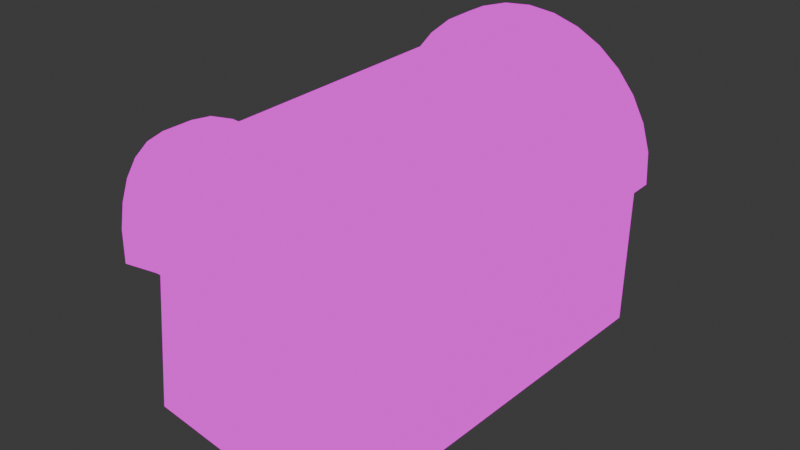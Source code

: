 # Source: chest.blend  (saved by Blender 4.0.36; exported with 4.5.12 LTS)
import bpy
from mathutils import Matrix  # noqa: F401  (used for matrix-valued properties, if any)

bpy.ops.wm.read_factory_settings(use_empty=True)
scene = bpy.context.scene
scene.name = 'Scene'

# ---- collections
col_collection = bpy.data.collections.new('Collection'); scene.collection.children.link(col_collection)

# ---- images (referenced by path relative to the original .blend; pixels are not part of the script)
import os
ASSET_DIR = os.environ.get("B2B_ASSET_DIR", "")  # directory of the original .blend (textures are referenced by path, not embedded)
HERE = os.path.dirname(os.path.abspath(__file__))  # packed textures are extracted next to this script under _unpacked/

def load_image(name, relpath, width, height, colorspace="sRGB"):
    """Load a texture the original file referenced (path relative to the .blend, or extracted next to this script)."""
    p = next((c for c in (os.path.join(HERE, relpath), os.path.join(ASSET_DIR, relpath)) if relpath and os.path.exists(c)), "")
    if p:
        img = bpy.data.images.load(p, check_existing=True)
        img.name = name
    else:  # same state as the original file: an image datablock whose file is absent (Cycles renders it pink)
        img = bpy.data.images.new(name, width, height)
        img.source = "FILE"
        img.filepath = "//" + (relpath or name)
    img.colorspace_settings.name = colorspace
    return img
img_chest_lowpoly_png = load_image('CHEST_lowpoly.png', 'CHEST_lowpoly.png', 1024, 1024, 'sRGB')
img_gold_metal_jpg = load_image('Gold_metal.jpg', 'Gold_metal.jpg', 1024, 1024, 'sRGB')

# ---- materials (node trees are filled in below, after node groups)
mat_material = bpy.data.materials.new('Material')
mat_material.alpha_threshold = 0.0
mat_material.use_transparent_shadow = False
mat_material.roughness = 0.5
mat_material.line_color = (0.0, 0.0, 0.0, 1.0)
mat_material_001 = bpy.data.materials.new('Material.001')
mat_material_001.use_transparent_shadow = False

# ---- material node trees
mat_material.use_nodes = True; mat_material.node_tree.nodes.clear()
_N = mat_material.node_tree.nodes; _L = mat_material.node_tree.links
n0 = _N.new('ShaderNodeOutputMaterial'); n0.name = 'Material Output'; n0.location = (300, 300)
n1 = _N.new('ShaderNodeEmission'); n1.name = 'Emission'; n1.location = (10, 300)
n2 = _N.new('ShaderNodeTexImage'); n2.name = 'Image Texture'; n2.location = (-280, 280)
n2.image = img_chest_lowpoly_png
_L.new(n1.outputs[0], n0.inputs[0])
_L.new(n2.outputs[0], n1.inputs[0])
n0.is_active_output = True
mat_material_001.use_nodes = True; mat_material_001.node_tree.nodes.clear()
_N = mat_material_001.node_tree.nodes; _L = mat_material_001.node_tree.links
n0 = _N.new('ShaderNodeOutputMaterial'); n0.name = 'Material Output'; n0.location = (300, 300)
n1 = _N.new('ShaderNodeEmission'); n1.name = 'Emission'; n1.location = (10, 300)
n2 = _N.new('ShaderNodeTexImage'); n2.name = 'Image Texture'; n2.location = (-280, 280)
n2.image = img_gold_metal_jpg
_L.new(n1.outputs[0], n0.inputs[0])
_L.new(n2.outputs[0], n1.inputs[0])
n0.is_active_output = True

# ---- world
world_world = bpy.data.worlds.new('World'); scene.world = world_world
world_world.use_nodes = True; world_world.node_tree.nodes.clear()
_N = world_world.node_tree.nodes; _L = world_world.node_tree.links
n0 = _N.new('ShaderNodeOutputWorld'); n0.name = 'World Output'; n0.location = (300, 300)
n1 = _N.new('ShaderNodeBackground'); n1.name = 'Background'; n1.location = (10, 300)
n1.inputs[0].default_value = (0.05088, 0.05088, 0.05088, 1.0)
_L.new(n1.outputs[0], n0.inputs[0])
n0.is_active_output = True
world_world.color = (0.05088, 0.05088, 0.05088)
world_world.use_sun_shadow = False
world_world.sun_shadow_jitter_overblur = 0.0

# ---- meshes
me_cube = bpy.data.meshes.new('Cube')
me_cube.from_pydata([(0.9253, 0.8926, 0.8578), (1.023, 1.023, -1.068), (0.9041, -0.8462, 0.9489), (0.9785, -0.9808, -0.9883), (-0.838, 0.8742, 0.8768), (-0.9929, 1.005, -1.022), (-0.6815, -0.6801, 0.7986), (-0.8805, -0.8307, -1.093), (1.017, -0.9724, 0.962), (-0.7969, -0.7964, 0.788), (1.047, 1.014, 0.8568), (-0.9605, 0.994, 0.8797), (0.865, -0.8519, -0.7269), (-0.7922, -0.8062, -0.8721), (0.9055, 0.8997, -0.8065), (-0.867, 0.8845, -0.7596)], [], [(4, 6, 13, 15), (3, 8, 9, 7), (7, 9, 11, 5), (5, 1, 3, 7), (1, 10, 8, 3), (5, 11, 10, 1), (2, 6, 9, 8), (0, 2, 8, 10), (6, 4, 11, 9), (4, 0, 10, 11), (14, 15, 13, 12), (6, 2, 12, 13), (0, 4, 15, 14), (2, 0, 14, 12)])
_uv = me_cube.uv_layers.new(name='UVMap')
_uv.uv.foreach_set('vector', [0.4201, -0.5677, 1.072, -0.5677, 1.072, -0.5677, 0.4201, -0.5677, 1.117, 0.8709, 1.117, 0.1291, 1.859, 0.1291, 1.859, 0.8709, -1.109, 0.8709, -1.109, 0.1291, -0.3668, 0.1291, -0.3668, 0.8709, 0.375, 1.613, 0.375, 0.8709, 1.117, 0.8709, 1.117, 1.613, 0.375, 0.8709, 0.375, 0.1291, 1.117, 0.1291, 1.117, 0.8709, -0.3668, 0.8709, -0.3668, 0.1291, 0.375, 0.1291, 0.375, 0.8709, 1.072, 0.08404, 1.072, -0.5677, 1.117, -0.6127, 1.117, 0.1291, 0.4201, 0.08404, 1.072, 0.08404, 1.117, 0.1291, 0.375, 0.1291, 1.072, -0.5677, 0.4201, -0.5677, 0.375, -0.6127, 1.117, -0.6127, 0.4201, -0.5677, 0.4201, 0.08404, 0.375, 0.1291, 0.375, -0.6127, 0.4201, 0.08404, 0.4201, -0.5677, 1.072, -0.5677, 1.072, 0.08404, 1.072, -0.5677, 1.072, 0.08404, 1.072, 0.08404, 1.072, -0.5677, 0.4201, 0.08404, 0.4201, -0.5677, 0.4201, -0.5677, 0.4201, 0.08404, 1.072, 0.08404, 0.4201, 0.08404, 0.4201, 0.08404, 1.072, 0.08404])
me_cube.materials.append(mat_material)
me_cube.use_mirror_vertex_groups = False
me_cube.update()
me_cube_001 = bpy.data.meshes.new('Cube.001')
me_cube_001.from_pydata([(21.58, -0.9748, -1.09), (21.79, 0.9511, -1.199), (23.68, -0.3755, -0.4823), (23.77, 0.3091, -0.5274), (21.64, -0.9839, 0.3163), (21.69, -0.4432, 0.857), (21.77, 0.389, 0.8114), (21.83, 0.9439, 0.21), (23.72, -0.1956, 0.2023), (23.69, -0.3782, 0.02652), (23.78, 0.3068, -0.0186), (23.76, 0.1216, 0.1811), (23.58, -0.9984, -1.083), (23.81, 0.9465, -1.201), (23.8, 0.3813, 0.8082), (23.84, 0.9405, 0.2089), (23.63, -1.006, 0.3278), (23.7, -0.4592, 0.8621), (22.01, -0.3612, -0.4834), (22.08, 0.3177, -0.5229), (22.08, 0.1309, 0.1837), (22.1, 0.3148, -0.01483), (22.03, -0.3645, 0.02436), (22.05, -0.1836, 0.2017), (23.7, -0.03054, -1.141), (23.72, -0.03376, -0.5046), (23.71, -0.03129, -0.9933), (23.7, -0.2048, -0.4932), (23.68, -0.2042, -0.9739), (23.74, 0.1376, -0.5162), (23.73, 0.143, -0.9899), (23.7, -0.2048, -0.4932), (23.72, -0.03376, -0.5046), (23.71, -0.03129, -0.9933), (23.68, -0.2042, -0.9739), (23.74, 0.1376, -0.5162), (23.73, 0.143, -0.9899), (22.09, -0.1925, -0.4925), (22.11, -0.02284, -0.5022), (22.09, -0.0202, -0.9895), (22.07, -0.1917, -0.9718), (22.12, 0.1471, -0.5124), (22.11, 0.1527, -0.9851), (0.04323, 5.439, -0.08037), (1.311, -4.922, -0.4225), (-0.4458, 5.83, 0.5928), (0.7832, -5.326, 0.2774), (0.2021, 5.824, 1.239), (1.359, -5.354, 0.9666), (1.224, 5.82, 1.841), (2.294, -5.395, 1.614), (2.579, 5.819, 2.377), (3.551, -5.445, 2.195), (4.222, 5.819, 2.82), (5.083, -5.498, 2.685), (6.101, 5.818, 3.146), (6.829, -5.55, 3.066), (8.134, 5.818, 3.349), (8.723, -5.599, 3.322), (10.25, 5.818, 3.418), (10.69, -5.642, 3.443), (12.36, 5.818, 3.349), (12.66, -5.678, 3.425), (14.4, 5.818, 3.146), (14.56, -5.707, 3.269), (16.27, 5.818, 2.816), (16.31, -5.728, 2.98), (17.91, 5.818, 2.372), (17.84, -5.744, 2.572), (19.26, 5.818, 1.831), (19.09, -5.753, 2.06), (20.26, 5.818, 1.214), (20.02, -5.757, 1.465), (20.88, 5.817, 0.5443), (20.57, -5.756, 0.8121), (20.35, 5.421, -0.1471), (20.06, -5.336, 0.1071), (0.5818, -5.314, -0.4243), (-0.6926, 5.838, -0.07514), (20.74, -5.75, 0.1264), (21.08, 5.818, -0.1505), (0.09871, 5.428, 0.9565), (1.279, -4.946, 0.6709), (20.36, 5.42, 0.9263), (20.1, -5.355, 1.18), (0.5529, -4.554, -0.4134), (0.7564, -4.566, 0.2877), (1.335, -4.594, 0.976), (2.271, -4.634, 1.623), (3.53, -4.683, 2.203), (5.063, -4.735, 2.693), (6.81, -4.787, 3.073), (8.704, -4.835, 3.328), (10.67, -4.877, 3.449), (12.65, -4.913, 3.431), (14.54, -4.941, 3.274), (16.29, -4.962, 2.985), (17.82, -4.978, 2.576), (19.08, -4.987, 2.064), (20.0, -4.991, 1.469), (20.56, -4.99, 0.8157), (20.73, -4.984, 0.1299), (1.289, -4.557, -0.4145), (20.05, -4.967, 0.1098), (1.26, -4.581, 0.6781), (20.09, -4.986, 1.183), (-0.6881, 5.19, -0.0784), (-0.4409, 5.182, 0.5892), (0.2074, 5.176, 1.235), (1.23, 5.171, 1.837), (2.585, 5.17, 2.372), (4.227, 5.17, 2.816), (6.103, 5.17, 3.144), (8.136, 5.17, 3.347), (10.25, 5.17, 3.416), (12.36, 5.17, 3.347), (14.4, 5.17, 3.144), (16.27, 5.17, 2.815), (17.91, 5.17, 2.371), (19.26, 5.17, 1.83), (20.26, 5.17, 1.213), (20.88, 5.17, 0.5433), (21.08, 5.171, -0.1478), (0.04348, 4.99, -0.08055), (20.35, 4.972, -0.1472), (0.09899, 4.979, 0.9563), (20.36, 4.971, 0.926), (0.7832, -5.326, 0.2774), (1.359, -5.354, 0.9666), (2.294, -5.395, 1.614), (3.551, -5.445, 2.195), (5.083, -5.498, 2.685), (6.829, -5.55, 3.066), (8.723, -5.599, 3.322), (10.69, -5.642, 3.443), (12.66, -5.678, 3.425), (14.56, -5.707, 3.269), (16.31, -5.728, 2.98), (17.84, -5.744, 2.572), (19.09, -5.753, 2.06), (20.02, -5.757, 1.465), (20.57, -5.756, 0.8121), (0.5818, -5.314, -0.4243), (20.74, -5.75, 0.1264), (0.5529, -4.554, -0.4134), (0.7564, -4.566, 0.2877), (1.335, -4.594, 0.976), (2.271, -4.634, 1.623), (3.53, -4.683, 2.203), (5.063, -4.735, 2.693), (6.81, -4.787, 3.073), (8.704, -4.835, 3.328), (10.67, -4.877, 3.449), (12.65, -4.913, 3.431), (14.54, -4.941, 3.274), (16.29, -4.962, 2.985), (17.82, -4.978, 2.576), (19.08, -4.987, 2.064), (20.0, -4.991, 1.469), (20.56, -4.99, 0.8157), (20.73, -4.984, 0.1299), (1.289, -4.557, -0.4145), (20.05, -4.967, 0.1098), (1.26, -4.581, 0.6781), (20.09, -4.986, 1.183), (0.7832, -5.326, 0.2774), (0.5818, -5.314, -0.4243), (1.359, -5.354, 0.9666), (2.294, -5.395, 1.614), (3.551, -5.445, 2.195), (5.083, -5.498, 2.685), (6.829, -5.55, 3.066), (8.723, -5.599, 3.322), (10.69, -5.642, 3.443), (12.66, -5.678, 3.425), (14.56, -5.707, 3.269), (16.31, -5.728, 2.98), (17.84, -5.744, 2.572), (19.09, -5.753, 2.06), (20.02, -5.757, 1.465), (20.57, -5.756, 0.8121), (20.74, -5.75, 0.1264), (1.311, -4.922, -0.4225), (20.06, -5.336, 0.1071), (1.279, -4.946, 0.6709), (20.1, -5.355, 1.18), (0.5529, -4.554, -0.4134), (0.7564, -4.566, 0.2877), (1.335, -4.594, 0.976), (2.271, -4.634, 1.623), (3.53, -4.683, 2.203), (5.063, -4.735, 2.693), (6.81, -4.787, 3.073), (8.704, -4.835, 3.328), (10.67, -4.877, 3.449), (12.65, -4.913, 3.431), (14.54, -4.941, 3.274), (16.29, -4.962, 2.985), (17.82, -4.978, 2.576), (19.08, -4.987, 2.064), (20.0, -4.991, 1.469), (20.56, -4.99, 0.8157), (20.73, -4.984, 0.1299), (1.289, -4.557, -0.4145), (20.05, -4.967, 0.1098), (1.26, -4.581, 0.6781), (20.09, -4.986, 1.183), (-1.726, 5.193, -0.2509), (-1.789, 5.841, -0.2075), (-1.593, 5.831, 0.6707), (-1.595, 5.183, 0.6553), (-0.8755, 5.825, 1.387), (-0.8702, 5.176, 1.383), (0.2566, 5.82, 2.054), (0.2623, 5.171, 2.049), (1.757, 5.818, 2.646), (1.763, 5.17, 2.642), (3.576, 5.818, 3.138), (3.582, 5.17, 3.134), (5.657, 5.817, 3.499), (5.657, 5.17, 3.499), (7.909, 5.817, 3.724), (7.909, 5.17, 3.724), (10.25, 5.817, 3.8), (10.25, 5.17, 3.8), (12.59, 5.817, 3.724), (12.59, 5.17, 3.724), (14.84, 5.817, 3.499), (14.84, 5.17, 3.499), (16.92, 5.817, 3.134), (16.92, 5.17, 3.134), (18.74, 5.817, 2.642), (18.74, 5.17, 2.642), (20.23, 5.817, 2.043), (20.23, 5.17, 2.043), (21.34, 5.817, 1.36), (21.34, 5.17, 1.36), (22.02, 5.817, 0.6182), (22.03, 5.17, 0.6058), (22.16, 5.819, -0.2911), (22.1, 5.172, -0.3293), (0.9849, 4.992, -0.2935), (0.6718, 5.442, -0.3865), (19.39, 4.974, -0.3627), (19.7, 5.422, -0.4613), (0.9134, 4.981, 0.692), (0.9132, 5.43, 0.6922), (19.53, 4.971, 0.656), (19.53, 5.42, 0.6562), (21.64, -5.016, 0.8829), (21.81, -5.01, 0.1963), (-0.6166, -4.553, -0.3734), (-0.4234, -4.565, 0.3307), (-0.3829, -5.326, 0.3588), (-0.5087, -5.311, -0.5659), (0.2607, -5.358, 1.121), (1.302, -5.404, 1.836), (2.702, -5.459, 2.477), (4.405, -5.517, 3.018), (6.345, -5.574, 3.438), (8.449, -5.625, 3.719), (10.64, -5.67, 3.851), (12.82, -5.707, 3.828), (14.93, -5.736, 3.652), (16.88, -5.757, 3.329), (18.58, -5.772, 2.873), (19.98, -5.781, 2.303), (21.01, -5.785, 1.642), (21.64, -5.783, 0.9165), (21.73, -5.774, 0.01199), (1.947, -4.927, -0.7377), (19.45, -5.318, -0.227), (2.121, -4.942, 0.3934), (19.33, -5.33, 0.8842), (-0.3207, -4.552, -0.6688), (-0.4078, -4.566, 0.3686), (0.2377, -4.598, 1.13), (1.281, -4.643, 1.845), (2.682, -4.697, 2.485), (4.386, -4.754, 3.026), (6.327, -4.81, 3.444), (8.431, -4.861, 3.725), (10.62, -4.905, 3.857), (12.81, -4.941, 3.833), (14.92, -4.97, 3.656), (16.87, -4.991, 3.333), (18.57, -5.006, 2.877), (19.97, -5.014, 2.306), (21.0, -5.018, 1.645), (21.63, -5.016, 0.9196), (21.52, -5.001, -0.1028), (2.105, -4.563, -0.6819), (19.28, -4.945, -0.1822), (2.101, -4.577, 0.4009), (19.33, -4.961, 0.8871)], [], [(14, 6, 5, 17), (19, 41, 35, 3), (0, 4, 5, 6, 7, 1), (1, 13, 24, 12, 0), (1, 7, 15, 13), (6, 14, 15, 7), (17, 5, 4, 16), (12, 16, 4, 0), (3, 29, 30, 26, 24, 13), (11, 10, 15, 14), (9, 8, 17, 16), (2, 9, 16, 12), (8, 11, 14, 17), (10, 3, 13, 15), (19, 21, 20, 23, 22, 18), (3, 10, 21, 19), (9, 2, 18, 22), (10, 11, 20, 21), (11, 8, 23, 20), (8, 9, 22, 23), (24, 26, 28, 27, 2, 12), (34, 33, 39, 40), (26, 30, 36, 33), (28, 26, 33, 34), (36, 35, 41, 42), (29, 25, 32, 35), (27, 28, 34, 31), (25, 27, 31, 32), (30, 29, 35, 36), (37, 40, 39, 38), (39, 42, 41, 38), (33, 36, 42, 39), (31, 34, 40, 37), (2, 31, 37, 18), (50, 52, 169, 168), (103, 101, 202, 204), (90, 89, 190, 191), (58, 60, 173, 172), (104, 105, 206, 205), (91, 90, 191, 192), (105, 103, 204, 206), (66, 68, 177, 176), (92, 91, 192, 193), (48, 50, 168, 167), (102, 104, 205, 203), (84, 82, 184, 185), (93, 92, 193, 194), (74, 79, 181, 180), (56, 58, 172, 171), (94, 93, 194, 195), (43, 75, 83, 81), (77, 79, 74, 72, 70, 68, 66, 64, 62, 60, 58, 56, 54, 52, 50, 48, 46), (80, 78, 45, 47, 49, 51, 53, 55, 57, 59, 61, 63, 65, 67, 69, 71, 73), (64, 66, 176, 175), (177, 178, 266, 265), (44, 76, 79, 77), (75, 43, 78, 80), (95, 94, 195, 196), (46, 48, 167, 165), (76, 44, 82, 84), (109, 110, 216, 214), (96, 95, 196, 197), (124, 103, 105, 126), (125, 126, 105, 104), (72, 74, 180, 179), (123, 102, 85, 106), (63, 61, 225, 227), (120, 99, 100, 121), (119, 98, 99, 120), (118, 97, 98, 119), (117, 96, 97, 118), (116, 95, 96, 117), (115, 94, 95, 116), (114, 93, 94, 115), (113, 92, 93, 114), (112, 91, 92, 113), (111, 90, 91, 112), (110, 89, 90, 111), (109, 88, 89, 110), (108, 87, 88, 109), (107, 86, 87, 108), (176, 177, 265, 264), (45, 78, 208, 209), (108, 109, 214, 212), (175, 176, 264, 263), (107, 108, 212, 210), (187, 186, 274, 275), (174, 175, 263, 262), (61, 59, 223, 225), (188, 187, 275, 276), (173, 174, 262, 261), (189, 188, 276, 277), (172, 173, 261, 260), (190, 189, 277, 278), (171, 172, 260, 259), (59, 57, 221, 223), (191, 190, 278, 279), (170, 171, 259, 258), (192, 191, 279, 280), (169, 170, 258, 257), (101, 122, 240, 250), (102, 123, 125, 104), (103, 124, 122, 101), (101, 100, 159, 160), (60, 62, 135, 134), (87, 86, 145, 146), (100, 99, 158, 159), (52, 54, 131, 130), (86, 85, 144, 145), (70, 72, 140, 139), (99, 98, 157, 158), (77, 46, 127, 142), (98, 97, 156, 157), (62, 64, 136, 135), (97, 96, 155, 156), (54, 56, 132, 131), (72, 74, 141, 140), (96, 95, 154, 155), (46, 48, 128, 127), (95, 94, 153, 154), (64, 66, 137, 136), (94, 93, 152, 153), (56, 58, 133, 132), (74, 79, 143, 141), (93, 92, 151, 152), (102, 104, 163, 161), (48, 50, 129, 128), (92, 91, 150, 151), (66, 68, 138, 137), (105, 103, 162, 164), (91, 90, 149, 150), (104, 105, 164, 163), (58, 60, 134, 133), (90, 89, 148, 149), (103, 101, 160, 162), (50, 52, 130, 129), (89, 88, 147, 148), (68, 70, 139, 138), (85, 102, 161, 144), (88, 87, 146, 147), (193, 192, 280, 281), (80, 73, 237, 239), (168, 169, 257, 256), (121, 100, 249, 238), (122, 124, 243, 240), (57, 55, 219, 221), (194, 193, 281, 282), (167, 168, 256, 255), (125, 123, 241, 245), (195, 194, 282, 283), (165, 167, 255, 253), (124, 126, 247, 243), (196, 195, 283, 284), (73, 71, 235, 237), (166, 165, 253, 254), (55, 53, 217, 219), (126, 125, 245, 247), (197, 196, 284, 285), (123, 106, 207, 241), (198, 197, 285, 286), (100, 101, 250, 249), (89, 88, 189, 190), (68, 70, 178, 177), (76, 84, 185, 183), (85, 102, 203, 186), (88, 87, 188, 189), (82, 44, 182, 184), (101, 100, 201, 202), (60, 62, 174, 173), (87, 86, 187, 188), (100, 99, 200, 201), (52, 54, 170, 169), (86, 85, 186, 187), (70, 72, 179, 178), (99, 98, 199, 200), (77, 46, 165, 166), (98, 97, 198, 199), (62, 64, 175, 174), (44, 77, 166, 182), (97, 96, 197, 198), (79, 76, 183, 181), (54, 56, 171, 170), (243, 244, 239, 240), (241, 242, 246, 245), (238, 249, 250, 240), (207, 251, 252, 210), (208, 207, 210, 209), (209, 210, 212, 211), (211, 212, 214, 213), (213, 214, 216, 215), (215, 216, 218, 217), (217, 218, 220, 219), (219, 220, 222, 221), (221, 222, 224, 223), (223, 224, 226, 225), (225, 226, 228, 227), (227, 228, 230, 229), (229, 230, 232, 231), (231, 232, 234, 233), (233, 234, 236, 235), (235, 236, 238, 237), (237, 238, 240, 239), (242, 241, 207, 208), (246, 248, 247, 245), (244, 243, 247, 248), (274, 254, 253, 275), (275, 253, 255, 276), (276, 255, 256, 277), (277, 256, 257, 278), (278, 257, 258, 279), (279, 258, 259, 280), (280, 259, 260, 281), (281, 260, 261, 282), (282, 261, 262, 283), (283, 262, 263, 284), (284, 263, 264, 285), (285, 264, 265, 286), (286, 265, 266, 287), (287, 266, 267, 288), (288, 267, 268, 289), (289, 268, 269, 290), (291, 270, 254, 274), (293, 294, 273, 272), (292, 271, 273, 294), (270, 291, 293, 272), (271, 292, 290, 269), (78, 43, 242, 208), (110, 111, 218, 216), (178, 179, 267, 266), (85, 86, 252, 251), (47, 45, 209, 211), (111, 112, 220, 218), (179, 180, 268, 267), (106, 85, 251, 207), (65, 63, 227, 229), (112, 113, 222, 220), (180, 181, 269, 268), (86, 107, 210, 252), (75, 80, 239, 244), (203, 205, 293, 291), (113, 114, 224, 222), (182, 166, 254, 270), (206, 204, 292, 294), (49, 47, 211, 213), (114, 115, 226, 224), (181, 183, 271, 269), (67, 65, 229, 231), (205, 206, 294, 293), (115, 116, 228, 226), (185, 184, 272, 273), (204, 202, 290, 292), (116, 117, 230, 228), (183, 185, 273, 271), (81, 83, 248, 246), (186, 203, 291, 274), (51, 49, 213, 215), (117, 118, 232, 230), (184, 182, 270, 272), (83, 75, 244, 248), (69, 67, 231, 233), (202, 201, 289, 290), (118, 119, 234, 232), (43, 81, 246, 242), (201, 200, 288, 289), (119, 120, 236, 234), (200, 199, 287, 288), (53, 51, 215, 217), (120, 121, 238, 236), (71, 69, 233, 235), (199, 198, 286, 287)])
me_cube_001.polygons.foreach_set('material_index', [1, 1, 1, 1, 1, 1, 1, 1, 1, 1, 1, 1, 1, 1, 1, 1, 1, 1, 1, 1, 1, 1, 1, 1, 1, 1, 1, 1, 1, 1, 1, 1, 1, 1, 0, 0, 0, 0, 0, 0, 0, 1, 0, 0, 0, 0, 0, 0, 0, 0, 0, 0, 0, 1, 1, 0, 0, 1, 0, 0, 0, 1, 0, 0, 1, 0, 1, 0, 0, 0, 0, 0, 0, 0, 0, 0, 0, 0, 0, 0, 0, 1, 1, 0, 1, 0, 0, 1, 1, 0, 1, 0, 1, 0, 1, 1, 0, 1, 0, 1, 0, 0, 0, 0, 0, 0, 0, 0, 0, 0, 0, 0, 0, 0, 0, 0, 0, 0, 0, 0, 0, 0, 0, 0, 0, 0, 0, 0, 0, 0, 0, 0, 0, 0, 0, 0, 0, 0, 0, 0, 0, 1, 1, 1, 0, 1, 0, 1, 0, 0, 1, 0, 1, 1, 1, 1, 0, 1, 0, 1, 1, 0, 1, 0, 0, 0, 0, 0, 0, 0, 1, 0, 0, 1, 1, 0, 1, 1, 0, 1, 0, 0, 1, 1, 1, 1, 1, 1, 1, 1, 1, 1, 1, 1, 1, 1, 1, 1, 1, 1, 1, 1, 1, 1, 1, 1, 1, 1, 1, 1, 1, 1, 1, 1, 1, 1, 1, 1, 1, 1, 1, 1, 1, 1, 1, 1, 1, 0, 1, 0, 1, 0, 1, 0, 1, 0, 1, 1, 1, 0, 0, 1, 0, 1, 0, 1, 1, 0, 0, 1, 0, 0, 1, 1, 0, 1, 0, 1, 1, 1, 0, 0, 1, 1, 0, 1, 1, 0, 1, 1])
_uv = me_cube_001.uv_layers.new(name='UVMap')
_uv.uv.foreach_set('vector', [0.05013, 0.5738, 0.0506, 0.5098, 0.07695, 0.5076, 0.07674, 0.5709, 0.2513, 0.4999, 0.2566, 0.5013, 0.2567, 0.5524, 0.2513, 0.5531, -0.2271, 0.6217, -0.2272, 0.5771, -0.21, 0.5601, -0.1836, 0.5615, -0.1661, 0.5805, -0.1661, 0.625, -0.0109, 0.5704, -0.01152, 0.5065, 0.01945, 0.5096, 0.05013, 0.513, 0.05013, 0.5764, -0.1137, 0.5504, -0.06912, 0.5515, -0.06916, 0.6152, -0.1137, 0.6143, -0.04989, 0.5498, -0.05, 0.6139, -0.06916, 0.6152, -0.06912, 0.5515, 0.07674, 0.5709, 0.07695, 0.5076, 0.09402, 0.5065, 0.09402, 0.5693, -0.1661, 0.5617, -0.1215, 0.5601, -0.1217, 0.6229, -0.1661, 0.6251, -0.2688, 0.6041, -0.2634, 0.6037, -0.2635, 0.6187, -0.2579, 0.6188, -0.2579, 0.6235, -0.289, 0.6254, -0.263, 0.5817, -0.2688, 0.588, -0.289, 0.5808, -0.2713, 0.5618, -0.2471, 0.5865, -0.2529, 0.581, -0.2446, 0.5601, -0.2272, 0.5769, -0.2471, 0.6026, -0.2471, 0.5865, -0.2272, 0.5769, -0.2272, 0.6215, -0.2529, 0.581, -0.263, 0.5817, -0.2713, 0.5618, -0.2446, 0.5601, -0.2688, 0.588, -0.2688, 0.6041, -0.289, 0.6254, -0.289, 0.5808, 0.295, 0.483, 0.295, 0.4669, 0.3008, 0.4606, 0.3108, 0.46, 0.3166, 0.4656, 0.3166, 0.4816, 0.07278, 0.627, 0.0567, 0.6274, 0.05658, 0.5743, 0.07264, 0.5738, 0.1097, 0.5645, 0.1258, 0.5649, 0.1258, 0.6177, 0.1098, 0.6171, 0.0567, 0.6274, 0.05021, 0.6268, 0.05013, 0.5738, 0.05658, 0.5743, 0.09402, 0.5645, 0.1041, 0.5657, 0.1041, 0.6185, 0.09416, 0.6175, 0.1041, 0.5657, 0.1097, 0.5666, 0.1097, 0.6192, 0.1041, 0.6185, -0.2579, 0.6235, -0.2579, 0.6188, -0.2524, 0.6182, -0.2525, 0.603, -0.2471, 0.6026, -0.2272, 0.6215, -0.01434, 0.6009, -0.01981, 0.6016, -0.01977, 0.5504, -0.01434, 0.5498, 0.3166, 0.46, 0.3166, 0.46, 0.3166, 0.46, 0.3166, 0.46, 0.3166, 0.46, 0.3166, 0.46, 0.3166, 0.46, 0.3166, 0.46, 0.08776, 0.6251, 0.07278, 0.6254, 0.07282, 0.5743, 0.08776, 0.5738, 0.3166, 0.46, 0.3166, 0.46, 0.3166, 0.46, 0.3166, 0.46, 0.3166, 0.46, 0.3166, 0.46, 0.3166, 0.46, 0.3166, 0.46, 0.3166, 0.46, 0.3166, 0.46, 0.3166, 0.46, 0.3166, 0.46, 0.3166, 0.46, 0.3166, 0.46, 0.3166, 0.46, 0.3166, 0.46, 0.2824, 0.5865, 0.2824, 0.6017, 0.2769, 0.6023, 0.277, 0.5868, 0.2769, 0.6023, 0.2714, 0.6021, 0.2716, 0.5872, 0.277, 0.5868, -0.01981, 0.6016, -0.02533, 0.6023, -0.02524, 0.551, -0.01977, 0.5504, 0.003678, 0.6278, -0.01152, 0.6274, -0.01145, 0.5764, 0.003702, 0.577, 0.2513, 0.5526, 0.2459, 0.5533, 0.2459, 0.5024, 0.2512, 0.4999, 0.3166, 0.46, 0.3166, 0.46, 0.3166, 0.46, 0.3166, 0.46, 0.3166, 0.46, 0.3166, 0.46, 0.3166, 0.46, 0.3166, 0.46, 0.3166, 0.46, 0.3166, 0.46, 0.3166, 0.46, 0.3166, 0.46, 0.3166, 0.46, 0.3166, 0.46, 0.3166, 0.46, 0.3166, 0.46, 0.3166, 0.46, 0.3166, 0.46, 0.3166, 0.46, 0.3166, 0.46, 0.3166, 0.46, 0.3166, 0.46, 0.3166, 0.46, 0.3166, 0.46, 0.3166, 0.46, 0.3166, 0.46, 0.3166, 0.46, 0.3166, 0.46, 0.3166, 0.46, 0.3166, 0.46, 0.3166, 0.46, 0.3166, 0.46, 0.3166, 0.46, 0.3166, 0.46, 0.3166, 0.46, 0.3166, 0.46, 0.3166, 0.46, 0.3166, 0.46, 0.3166, 0.46, 0.3166, 0.46, 0.3166, 0.46, 0.3166, 0.46, 0.3166, 0.46, 0.3166, 0.46, 0.3166, 0.46, 0.3166, 0.46, 0.3166, 0.46, 0.3166, 0.46, 0.3166, 0.46, 0.3166, 0.46, 0.3166, 0.46, 0.3166, 0.46, 0.3166, 0.46, 0.3166, 0.46, 0.3166, 0.46, 0.3166, 0.46, 0.3166, 0.46, 0.3166, 0.46, 0.3166, 0.46, 0.3166, 0.46, 0.3166, 0.46, 0.3166, 0.46, 0.3166, 0.46, 0.3166, 0.46, 0.6713, 0.4369, 0.6713, 1.079, 0.6374, 1.079, 0.6385, 0.4385, 0.6713, 1.074, 0.6713, 0.4369, 0.6931, 0.4415, 0.7142, 0.4585, 0.7338, 0.4872, 0.7511, 0.5263, 0.7654, 0.5744, 0.776, 0.6294, 0.7826, 0.6892, 0.7849, 0.7514, 0.7827, 0.8138, 0.7763, 0.8739, 0.7657, 0.9294, 0.7515, 0.9783, 0.7343, 1.019, 0.7146, 1.049, 0.6933, 1.067, -0.2791, 0.526, -0.2794, -0.1625, -0.2583, -0.1548, -0.2378, -0.1344, -0.2186, -0.1021, -0.2015, -0.05936, -0.1873, -0.007498, -0.1767, 0.05189, -0.1701, 0.1161, -0.1676, 0.183, -0.1696, 0.2498, -0.1757, 0.3141, -0.1859, 0.3734, -0.1997, 0.4254, -0.2167, 0.4681, -0.2361, 0.4998, -0.2572, 0.5194, 0.3166, 0.46, 0.3166, 0.46, 0.3166, 0.46, 0.3166, 0.46, 0.07881, -0.07635, 0.06147, -0.1155, 0.06833, -0.1439, 0.08765, -0.1002, 0.9587, 0.4176, 0.9589, -0.1755, 0.9715, -0.1971, 0.9715, 0.4404, 0.295, -0.174, 0.295, 0.4681, 0.2824, 0.4914, 0.2824, -0.1971, 0.3166, 0.46, 0.3166, 0.46, 0.3166, 0.46, 0.3166, 0.46, 0.3166, 0.46, 0.3166, 0.46, 0.3166, 0.46, 0.3166, 0.46, 0.8187, 0.439, 0.8195, 1.032, 0.7849, 1.032, 0.7849, 0.4369, -0.05108, -0.1079, -0.06809, -0.06509, -0.07656, -0.09109, -0.05772, -0.1385, 0.3166, 0.46, 0.3166, 0.46, 0.3166, 0.46, 0.3166, 0.46, 0.6014, 0.7593, 0.6014, 0.4448, 0.6353, 0.4434, 0.6353, 0.7584, 0.3224, 0.4434, 0.3224, -0.1971, 0.6374, -0.1888, 0.6244, 0.4066, 0.3166, 0.46, 0.3166, 0.46, 0.3166, 0.46, 0.3166, 0.46, 0.5465, 0.7474, 0.5416, 0.4434, 0.5647, 0.4461, 0.5688, 0.7563, -0.1757, 0.3141, -0.1696, 0.2498, -0.1577, 0.257, -0.1645, 0.3283, 0.6955, 0.5295, 0.286, 0.5289, 0.2879, 0.5029, 0.6974, 0.5029, 0.6374, 0.4048, 0.9586, 0.3991, 0.9587, 0.4287, 0.6374, 0.4369, 0.6375, 0.3619, 0.9583, 0.3591, 0.9586, 0.3991, 0.6374, 0.4048, 0.6375, 0.3097, 0.9579, 0.3104, 0.9583, 0.3591, 0.6375, 0.3619, 0.6376, 0.2503, 0.9573, 0.2549, 0.9579, 0.3104, 0.6375, 0.3097, 0.6376, 0.1859, 0.9564, 0.1949, 0.9573, 0.2549, 0.6376, 0.2503, 0.6376, 0.119, 0.9553, 0.1325, 0.9564, 0.1949, 0.6376, 0.1859, 0.6376, 0.05224, 0.954, 0.07033, 0.9553, 0.1325, 0.6376, 0.119, 0.6376, -0.0119, 0.9525, 0.01058, 0.954, 0.07033, 0.6376, 0.05224, 0.6376, -0.071, 0.9508, -0.04442, 0.9525, 0.01058, 0.6376, -0.0119, 0.6376, -0.1227, 0.9491, -0.09259, 0.9508, -0.04442, 0.6376, -0.071, 0.6375, -0.1652, 0.9476, -0.132, 0.9491, -0.09259, 0.6376, -0.1227, 0.6374, -0.1971, 0.9462, -0.1612, 0.9476, -0.132, 0.6375, -0.1652, 0.1479, 0.5006, 0.1487, 0.8079, 0.1259, 0.8079, 0.1264, 0.4999, 0.09315, -0.02832, 0.07881, -0.07635, 0.08765, -0.1002, 0.1036, -0.04675, -0.2583, -0.1548, -0.2794, -0.1625, -0.2838, -0.1971, -0.256, -0.1911, -0.03199, -0.1402, -0.05108, -0.1079, -0.05772, -0.1385, -0.03659, -0.1743, 0.1039, 0.02666, 0.09315, -0.02832, 0.1036, -0.04675, 0.1157, 0.01444, -0.01152, -0.1606, -0.03199, -0.1402, -0.03659, -0.1743, -0.01353, -0.1971, 0.2297, 0.4632, 0.2517, 0.4703, 0.2589, 0.4981, 0.2261, 0.4999, 0.1106, 0.08643, 0.1039, 0.02666, 0.1157, 0.01444, 0.1232, 0.08089, -0.1696, 0.2498, -0.1676, 0.183, -0.1556, 0.183, -0.1577, 0.257, 0.2085, 0.4443, 0.2297, 0.4632, 0.2261, 0.4999, 0.2026, 0.4788, 0.113, 0.1487, 0.1106, 0.08643, 0.1232, 0.08089, 0.1259, 0.1501, 0.1889, 0.4141, 0.2085, 0.4443, 0.2026, 0.4788, 0.181, 0.4452, 0.111, 0.211, 0.113, 0.1487, 0.1259, 0.1501, 0.1238, 0.2193, 0.1717, 0.3737, 0.1889, 0.4141, 0.181, 0.4452, 0.162, 0.4003, 0.1046, 0.2711, 0.111, 0.211, 0.1238, 0.2193, 0.1168, 0.2861, -0.1676, 0.183, -0.1701, 0.1161, -0.1583, 0.109, -0.1556, 0.183, 0.1576, 0.3248, 0.1717, 0.3737, 0.162, 0.4003, 0.1465, 0.3459, 0.09419, 0.3267, 0.1046, 0.2711, 0.1168, 0.2861, 0.1054, 0.3478, 0.1472, 0.2692, 0.1576, 0.3248, 0.1465, 0.3459, 0.135, 0.2842, 0.0801, 0.3756, 0.09419, 0.3267, 0.1054, 0.3478, 0.08984, 0.4021, 0.463, 0.4434, 0.4607, 0.7648, 0.4287, 0.7658, 0.4287, 0.4435, 0.1487, 0.8002, 0.1505, 0.5005, 0.1833, 0.4999, 0.1833, 0.8001, 0.4844, 0.4434, 0.4836, 0.7579, 0.4607, 0.7648, 0.463, 0.4434, 0.3166, 0.46, 0.3166, 0.46, 0.3166, 0.46, 0.3166, 0.46, 0.3166, 0.46, 0.3166, 0.46, 0.3166, 0.46, 0.3166, 0.46, 0.3166, 0.46, 0.3166, 0.46, 0.3166, 0.46, 0.3166, 0.46, 0.3166, 0.46, 0.3166, 0.46, 0.3166, 0.46, 0.3166, 0.46, 0.3166, 0.46, 0.3166, 0.46, 0.3166, 0.46, 0.3166, 0.46, 0.3166, 0.46, 0.3166, 0.46, 0.3166, 0.46, 0.3166, 0.46, 0.3166, 0.46, 0.3166, 0.46, 0.3166, 0.46, 0.3166, 0.46, 0.3166, 0.46, 0.3166, 0.46, 0.3166, 0.46, 0.3166, 0.46, 0.3166, 0.46, 0.3166, 0.46, 0.3166, 0.46, 0.3166, 0.46, 0.3166, 0.46, 0.3166, 0.46, 0.3166, 0.46, 0.3166, 0.46, 0.3166, 0.46, 0.3166, 0.46, 0.3166, 0.46, 0.3166, 0.46, 0.3166, 0.46, 0.3166, 0.46, 0.3166, 0.46, 0.3166, 0.46, 0.3166, 0.46, 0.3166, 0.46, 0.3166, 0.46, 0.3166, 0.46, 0.3166, 0.46, 0.3166, 0.46, 0.3166, 0.46, 0.3166, 0.46, 0.3166, 0.46, 0.3166, 0.46, 0.3166, 0.46, 0.3166, 0.46, 0.3166, 0.46, 0.3166, 0.46, 0.3166, 0.46, 0.3166, 0.46, 0.3166, 0.46, 0.3166, 0.46, 0.3166, 0.46, 0.3166, 0.46, 0.3166, 0.46, 0.3166, 0.46, 0.3166, 0.46, 0.3166, 0.46, 0.3166, 0.46, 0.3166, 0.46, 0.3166, 0.46, 0.3166, 0.46, 0.3166, 0.46, 0.3166, 0.46, 0.3166, 0.46, 0.3166, 0.46, 0.3166, 0.46, 0.3166, 0.46, 0.3166, 0.46, 0.3166, 0.46, 0.3166, 0.46, 0.3166, 0.46, 0.3166, 0.46, 0.3166, 0.46, 0.3166, 0.46, 0.3166, 0.46, 0.3166, 0.46, 0.3166, 0.46, 0.3166, 0.46, 0.3166, 0.46, 0.3166, 0.46, 0.3166, 0.46, 0.3166, 0.46, 0.3166, 0.46, 0.3166, 0.46, 0.3166, 0.46, 0.3166, 0.46, 0.3166, 0.46, 0.3166, 0.46, 0.3166, 0.46, 0.3166, 0.46, 0.3166, 0.46, 0.3166, 0.46, 0.3166, 0.46, 0.3166, 0.46, 0.3166, 0.46, 0.3166, 0.46, 0.3166, 0.46, 0.3166, 0.46, 0.3166, 0.46, 0.3166, 0.46, 0.3166, 0.46, 0.3166, 0.46, 0.3166, 0.46, 0.3166, 0.46, 0.3166, 0.46, 0.3166, 0.46, 0.3166, 0.46, 0.3166, 0.46, 0.3166, 0.46, 0.3166, 0.46, 0.3166, 0.46, 0.3166, 0.46, 0.3166, 0.46, 0.3166, 0.46, 0.3166, 0.46, 0.3166, 0.46, 0.3166, 0.46, 0.3166, 0.46, 0.3166, 0.46, 0.3166, 0.46, 0.3166, 0.46, 0.3166, 0.46, 0.3166, 0.46, 0.3166, 0.46, 0.3166, 0.46, 0.3166, 0.46, 0.3166, 0.46, 0.3166, 0.46, 0.3166, 0.46, 0.3166, 0.46, 0.3166, 0.46, 0.3166, 0.46, 0.3166, 0.46, 0.1409, 0.2091, 0.1472, 0.2692, 0.135, 0.2842, 0.1281, 0.2174, -0.2791, 0.526, -0.2572, 0.5194, -0.2547, 0.5556, -0.2834, 0.5601, 0.06291, 0.4159, 0.0801, 0.3756, 0.08984, 0.4021, 0.07087, 0.447, 0.4844, 0.7648, 0.4844, 0.4434, 0.5185, 0.4436, 0.5206, 0.7659, -0.1203, 0.5239, -0.1205, 0.5009, -0.1137, 0.4706, -0.1146, 0.556, -0.1701, 0.1161, -0.1767, 0.05189, -0.1656, 0.03781, -0.1583, 0.109, 0.1389, 0.1467, 0.1409, 0.2091, 0.1281, 0.2174, 0.1259, 0.1481, 0.04328, 0.446, 0.06291, 0.4159, 0.07087, 0.447, 0.04919, 0.4806, -0.1556, -0.1394, -0.1228, -0.1411, -0.116, -0.1114, -0.1472, -0.1136, 0.1413, 0.08444, 0.1389, 0.1467, 0.1259, 0.1481, 0.1287, 0.07888, 0.02203, 0.4649, 0.04328, 0.446, 0.04919, 0.4806, 0.0257, 0.5017, -0.1205, 0.5009, -0.1544, 0.5011, -0.1459, 0.475, -0.1137, 0.4706, 0.148, 0.02463, 0.1413, 0.08444, 0.1287, 0.07888, 0.1362, 0.01238, -0.2572, 0.5194, -0.2361, 0.4998, -0.2313, 0.5339, -0.2547, 0.5556, 4.013e-05, 0.4719, 0.02203, 0.4649, 0.0257, 0.5017, -0.003407, 0.5065, -0.1767, 0.05189, -0.1873, -0.007498, -0.1773, -0.02794, -0.1656, 0.03781, -0.1544, 0.5011, -0.1556, -0.1394, -0.1472, -0.1136, -0.1459, 0.475, 0.1587, -0.0304, 0.148, 0.02463, 0.1362, 0.01238, 0.1483, -0.04885, -0.1228, -0.1411, -0.1227, -0.1643, -0.1172, -0.1971, -0.116, -0.1114, 0.1731, -0.07847, 0.1587, -0.0304, 0.1483, -0.04885, 0.1643, -0.1024, 0.04817, 0.6146, 0.02621, 0.6107, 0.02617, 0.5764, 0.04817, 0.5803, 0.3166, 0.46, 0.3166, 0.46, 0.3166, 0.46, 0.3166, 0.46, 0.3166, 0.46, 0.3166, 0.46, 0.3166, 0.46, 0.3166, 0.46, 0.3166, 0.46, 0.3166, 0.46, 0.3166, 0.46, 0.3166, 0.46, 0.3166, 0.46, 0.3166, 0.46, 0.3166, 0.46, 0.3166, 0.46, 0.3166, 0.46, 0.3166, 0.46, 0.3166, 0.46, 0.3166, 0.46, 0.3166, 0.46, 0.3166, 0.46, 0.3166, 0.46, 0.3166, 0.46, 0.3166, 0.46, 0.3166, 0.46, 0.3166, 0.46, 0.3166, 0.46, 0.3166, 0.46, 0.3166, 0.46, 0.3166, 0.46, 0.3166, 0.46, 0.3166, 0.46, 0.3166, 0.46, 0.3166, 0.46, 0.3166, 0.46, 0.3166, 0.46, 0.3166, 0.46, 0.3166, 0.46, 0.3166, 0.46, 0.3166, 0.46, 0.3166, 0.46, 0.3166, 0.46, 0.3166, 0.46, 0.3166, 0.46, 0.3166, 0.46, 0.3166, 0.46, 0.3166, 0.46, 0.3166, 0.46, 0.3166, 0.46, 0.3166, 0.46, 0.3166, 0.46, 0.3166, 0.46, 0.3166, 0.46, 0.3166, 0.46, 0.3166, 0.46, 0.3166, 0.46, 0.3166, 0.46, 0.3166, 0.46, 0.3166, 0.46, 0.3166, 0.46, 0.3166, 0.46, 0.3166, 0.46, 0.3166, 0.46, 0.3166, 0.46, 0.3166, 0.46, 0.3166, 0.46, 0.3166, 0.46, 0.3166, 0.46, 0.3166, 0.46, 0.3166, 0.46, 0.3166, 0.46, 0.3166, 0.46, 0.3166, 0.46, 0.3166, 0.46, 0.3166, 0.46, 0.3166, 0.46, 0.3166, 0.46, 0.3166, 0.46, 0.3166, 0.46, 0.3166, 0.46, 0.3166, 0.46, 0.3166, 0.46, 0.3166, 0.46, 0.2157, 0.5906, 0.2032, 0.5788, 0.2032, 0.4999, 0.223, 0.5052, 0.2571, 0.6203, 0.2434, 0.6234, 0.2434, 0.5892, 0.2576, 0.5892, 0.352, 0.4638, 0.3756, 0.7853, 0.3539, 0.7859, 0.3224, 0.465, 0.4287, 0.4642, 0.4287, 0.7715, 0.4061, 0.7716, 0.3999, 0.4643, 0.4276, 0.4438, 0.4287, 0.4642, 0.3999, 0.4643, 0.3995, 0.4438, 0.3995, 0.4438, 0.3999, 0.4643, 0.3756, 0.4639, 0.3756, 0.4434, 0.2616, -0.1971, 0.2821, -0.197, 0.2823, -0.1616, 0.2618, -0.1618, 0.2618, -0.1618, 0.2823, -0.1616, 0.2824, -0.1145, 0.2619, -0.1147, 0.2619, -0.1147, 0.2824, -0.1145, 0.2824, -0.05726, 0.2619, -0.05746, 0.2619, -0.05746, 0.2824, -0.05726, 0.2824, 0.00812, 0.2619, 0.008113, 0.2619, 0.008113, 0.2824, 0.00812, 0.2824, 0.07917, 0.2619, 0.07916, 0.2619, 0.07916, 0.2824, 0.07917, 0.2824, 0.1531, 0.2619, 0.1531, 0.2619, 0.1531, 0.2824, 0.1531, 0.2823, 0.2272, 0.2619, 0.2272, 0.2619, 0.2272, 0.2823, 0.2272, 0.2823, 0.2985, 0.2618, 0.2985, 0.2618, 0.2985, 0.2823, 0.2985, 0.2823, 0.3643, 0.2618, 0.3643, 0.2618, 0.3643, 0.2823, 0.3643, 0.2822, 0.4221, 0.2617, 0.4221, 0.2617, 0.4221, 0.2822, 0.4221, 0.2821, 0.4697, 0.2617, 0.4697, 0.2617, 0.4697, 0.2821, 0.4697, 0.2821, 0.5052, 0.2616, 0.5051, 0.3746, 0.4434, 0.3756, 0.4638, 0.352, 0.4638, 0.3514, 0.4434, 0.3514, 0.4434, 0.352, 0.4638, 0.3224, 0.465, 0.3227, 0.4444, 0.1833, 0.512, 0.1958, 0.4999, 0.2032, 0.5855, 0.1833, 0.5907, 0.8195, 1.026, 0.8195, 0.4369, 0.8336, 0.4369, 0.8336, 1.026, 0.2374, 0.6202, 0.223, 0.6176, 0.223, 0.5852, 0.2372, 0.5852, 0.1181, 0.5645, 0.09402, 0.5612, 0.09414, 0.5317, 0.1181, 0.5319, 0.1181, 0.5319, 0.09414, 0.5317, 0.09402, 0.5065, 0.118, 0.5067, 0.295, -0.1971, 0.319, -0.1959, 0.3199, -0.1634, 0.2958, -0.1646, 0.2958, -0.1646, 0.3199, -0.1634, 0.3208, -0.1195, 0.2967, -0.1207, 0.2967, -0.1207, 0.3208, -0.1195, 0.3215, -0.06597, 0.2974, -0.06708, 0.2974, -0.06708, 0.3215, -0.06597, 0.3221, -0.004854, 0.298, -0.005938, 0.298, -0.005938, 0.3221, -0.004854, 0.3224, 0.06149, 0.2983, 0.06044, 0.2983, 0.06044, 0.3224, 0.06149, 0.3224, 0.1306, 0.2983, 0.1296, 0.2983, 0.1296, 0.3224, 0.1306, 0.3222, 0.1998, 0.298, 0.1988, 0.298, 0.1988, 0.3222, 0.1998, 0.3218, 0.2665, 0.2975, 0.2656, 0.2975, 0.2656, 0.3218, 0.2665, 0.3212, 0.3282, 0.2969, 0.3273, 0.2969, 0.3273, 0.3212, 0.3282, 0.3205, 0.3824, 0.2963, 0.3816, 0.2963, 0.3816, 0.3205, 0.3824, 0.3198, 0.427, 0.2956, 0.4262, 0.2956, 0.4262, 0.3198, 0.427, 0.3192, 0.46, 0.295, 0.4592, -0.04952, 0.5504, -0.02533, 0.5498, -0.0257, 0.5725, -0.04989, 0.5731, -0.04989, 0.5731, -0.0257, 0.5725, -0.02533, 0.6011, -0.04927, 0.6055, 0.2353, 0.4999, 0.2459, 0.5066, 0.2459, 0.5852, 0.223, 0.5756, 0.8338, 0.9823, 0.8336, 0.4374, 0.8453, 0.4369, 0.8453, 0.9814, 0.2714, 0.6205, 0.2597, 0.6214, 0.2597, 0.5865, 0.2714, 0.5866, 0.2576, 0.5892, 0.2459, 0.5875, 0.2459, 0.5533, 0.2573, 0.5534, 0.2824, 0.579, 0.2719, 0.5865, 0.2597, 0.5168, 0.2824, 0.5052, -0.2794, -0.1625, -0.2794, -0.1391, -0.289, -0.1192, -0.2838, -0.1971, -0.06809, -0.06509, -0.08223, -0.0132, -0.09222, -0.03362, -0.07656, -0.09109, 0.06147, -0.1155, 0.04182, -0.1442, 0.04648, -0.1759, 0.06833, -0.1439, 0.02609, 0.6134, 0.003702, 0.619, 0.003702, 0.5817, 0.02617, 0.5764, -0.2378, -0.1344, -0.2583, -0.1548, -0.256, -0.1911, -0.2332, -0.1685, -0.08223, -0.0132, -0.09273, 0.04608, -0.1039, 0.03196, -0.09222, -0.03362, 0.04182, -0.1442, 0.02066, -0.1611, 0.02298, -0.1949, 0.04648, -0.1759, 0.5688, 0.7563, 0.5647, 0.4461, 0.6014, 0.4503, 0.6014, 0.7603, -0.1859, 0.3734, -0.1757, 0.3141, -0.1645, 0.3283, -0.1758, 0.3939, -0.09273, 0.04608, -0.09928, 0.1103, -0.1112, 0.1031, -0.1039, 0.03196, 0.02066, -0.1611, -0.001159, -0.1657, -0.005693, -0.1971, 0.02298, -0.1949, 0.2824, 0.8064, 0.2824, 0.4959, 0.3187, 0.4914, 0.3194, 0.8018, -0.2789, 0.5029, -0.2791, 0.526, -0.2834, 0.5601, -0.289, 0.4823, 0.2524, 0.447, 0.2178, 0.4469, 0.2274, 0.4206, 0.2616, 0.4215, -0.09928, 0.1103, -0.1016, 0.1772, -0.1137, 0.1772, -0.1112, 0.1031, -0.0009653, 0.449, 4.013e-05, 0.4719, -0.003407, 0.5065, -0.01152, 0.4292, 0.2192, -0.1488, 0.2531, -0.1466, 0.2616, -0.1218, 0.2279, -0.1243, -0.2186, -0.1021, -0.2378, -0.1344, -0.2332, -0.1685, -0.212, -0.1328, -0.1016, 0.1772, -0.09957, 0.244, -0.1115, 0.2512, -0.1137, 0.1772, -0.001159, -0.1657, -0.001525, -0.1441, -0.01152, -0.1245, -0.005693, -0.1971, -0.1997, 0.4254, -0.1859, 0.3734, -0.1758, 0.3939, -0.1911, 0.4515, 0.2178, 0.4469, 0.2192, -0.1488, 0.2279, -0.1243, 0.2274, 0.4206, -0.09957, 0.244, -0.09329, 0.3083, -0.1045, 0.3224, -0.1115, 0.2512, 0.03235, -0.1464, 0.03363, 0.449, 0.02406, 0.4226, 0.0237, -0.122, 0.2531, -0.1466, 0.2531, -0.1679, 0.2612, -0.1927, 0.2616, -0.1218, -0.09329, 0.3083, -0.08299, 0.3676, -0.09312, 0.388, -0.1045, 0.3224, -0.001525, -0.1441, 0.03235, -0.1464, 0.0237, -0.122, -0.01152, -0.1245, -0.2466, -0.1375, -0.245, 0.503, -0.2537, 0.4769, -0.2548, -0.1117, 0.2517, 0.4703, 0.2524, 0.447, 0.2616, 0.4215, 0.2589, 0.4981, -0.2015, -0.05936, -0.2186, -0.1021, -0.212, -0.1328, -0.1931, -0.08539, -0.08299, 0.3676, -0.06907, 0.4196, -0.0777, 0.4456, -0.09312, 0.388, 0.03363, 0.449, -0.0009653, 0.449, -0.01152, 0.4292, 0.02406, 0.4226, -0.245, 0.503, -0.2789, 0.5029, -0.289, 0.4823, -0.2537, 0.4769, -0.2167, 0.4681, -0.1997, 0.4254, -0.1911, 0.4515, -0.2099, 0.4988, 0.2531, -0.1679, 0.2312, -0.1633, 0.2289, -0.1971, 0.2612, -0.1927, -0.06907, 0.4196, -0.05207, 0.4622, -0.05887, 0.4928, -0.0777, 0.4456, -0.2794, -0.1391, -0.2466, -0.1375, -0.2548, -0.1117, -0.289, -0.1192, 0.2312, -0.1633, 0.2101, -0.1463, 0.2054, -0.1781, 0.2289, -0.1971, -0.05207, 0.4622, -0.03264, 0.4939, -0.03735, 0.5279, -0.05887, 0.4928, 0.2101, -0.1463, 0.1904, -0.1177, 0.1836, -0.1461, 0.2054, -0.1781, -0.1873, -0.007498, -0.2015, -0.05936, -0.1931, -0.08539, -0.1773, -0.02794, -0.03264, 0.4939, -0.01152, 0.5135, -0.01357, 0.5498, -0.03735, 0.5279, -0.2361, 0.4998, -0.2167, 0.4681, -0.2099, 0.4988, -0.2313, 0.5339, 0.1904, -0.1177, 0.1731, -0.07847, 0.1643, -0.1024, 0.1836, -0.1461])
me_cube_001.materials.append(mat_material)
me_cube_001.materials.append(mat_material_001)
me_cube_001.update()

# ---- objects
ob_cube = bpy.data.objects.new('Cube', me_cube)
ob_cube_001 = bpy.data.objects.new('Cube.001', me_cube_001)

# ---- transforms, parenting, visibility, modifiers, constraints
ob_cube.location = (0.0, 0.0, 0.0)
ob_cube.scale = (1.0, 1.673, 0.7338)
ob_cube.lock_rotations_4d = False
ob_cube.empty_display_type = 'ARROWS'
ob_cube.lineart.crease_threshold = 0.0
ob_cube_001.location = (-0.9098, 0.0, 0.5445)
ob_cube_001.scale = (0.09335, 0.2835, 0.2835)

# ---- collection membership
col_collection.objects.link(ob_cube)
col_collection.objects.link(ob_cube_001)

# ---- scene / render settings (as saved in the file)
scene.frame_start = 1; scene.frame_end = 250; scene.frame_set(1)
scene.render.engine = 'BLENDER_EEVEE_NEXT'
scene.cycles.sampling_pattern = 'TABULATED_SOBOL'
bpy.context.view_layer.update()

# ---- added for rendering (the .blend has no active camera): camera
cam_auto = bpy.data.cameras.new('AutoCamera')
cam_auto.lens = 50.0
cam_auto.sensor_width = 36.0
cam_auto.clip_end = 1000.0
ob_auto_camera = bpy.data.objects.new('AutoCamera', cam_auto)
scene.collection.objects.link(ob_auto_camera)
ob_auto_camera.location = (4.54808, -5.27902, 3.96057)
ob_auto_camera.rotation_euler = (1.09748, -7.21219e-08, 0.694738)
scene.camera = ob_auto_camera
bpy.context.view_layer.update()

